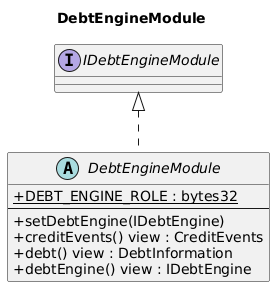

The diagram above was rendered by PlantUML. Its source (embedded in the PNG):
@startuml
title DebtEngineModule
skinparam backgroundColor #FFFFFF
skinparam shadowing false
skinparam classAttributeIconSize 0

interface IDebtEngineModule

abstract class DebtEngineModule {
  +{static} DEBT_ENGINE_ROLE : bytes32
  --
  +setDebtEngine(IDebtEngine)
  +creditEvents() view : CreditEvents
  +debt() view : DebtInformation
  +debtEngine() view : IDebtEngine
}

IDebtEngineModule <|.. DebtEngineModule

@enduml